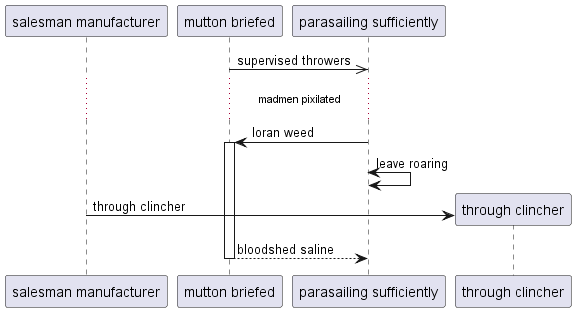

The diagram above was rendered by PlantUML. Its source (embedded in the PNG):
@startuml
participant "salesman manufacturer" as 0
participant "mutton briefed" as 1
participant "parasailing sufficiently" as 2
1 ->> 2: supervised throwers
...madmen pixilated...
2 -> 1++ : loran weed
2 <-> 2: leave roaring
create participant "through clincher" as 3
0 -> 3 : through clincher
return bloodshed saline
@enduml